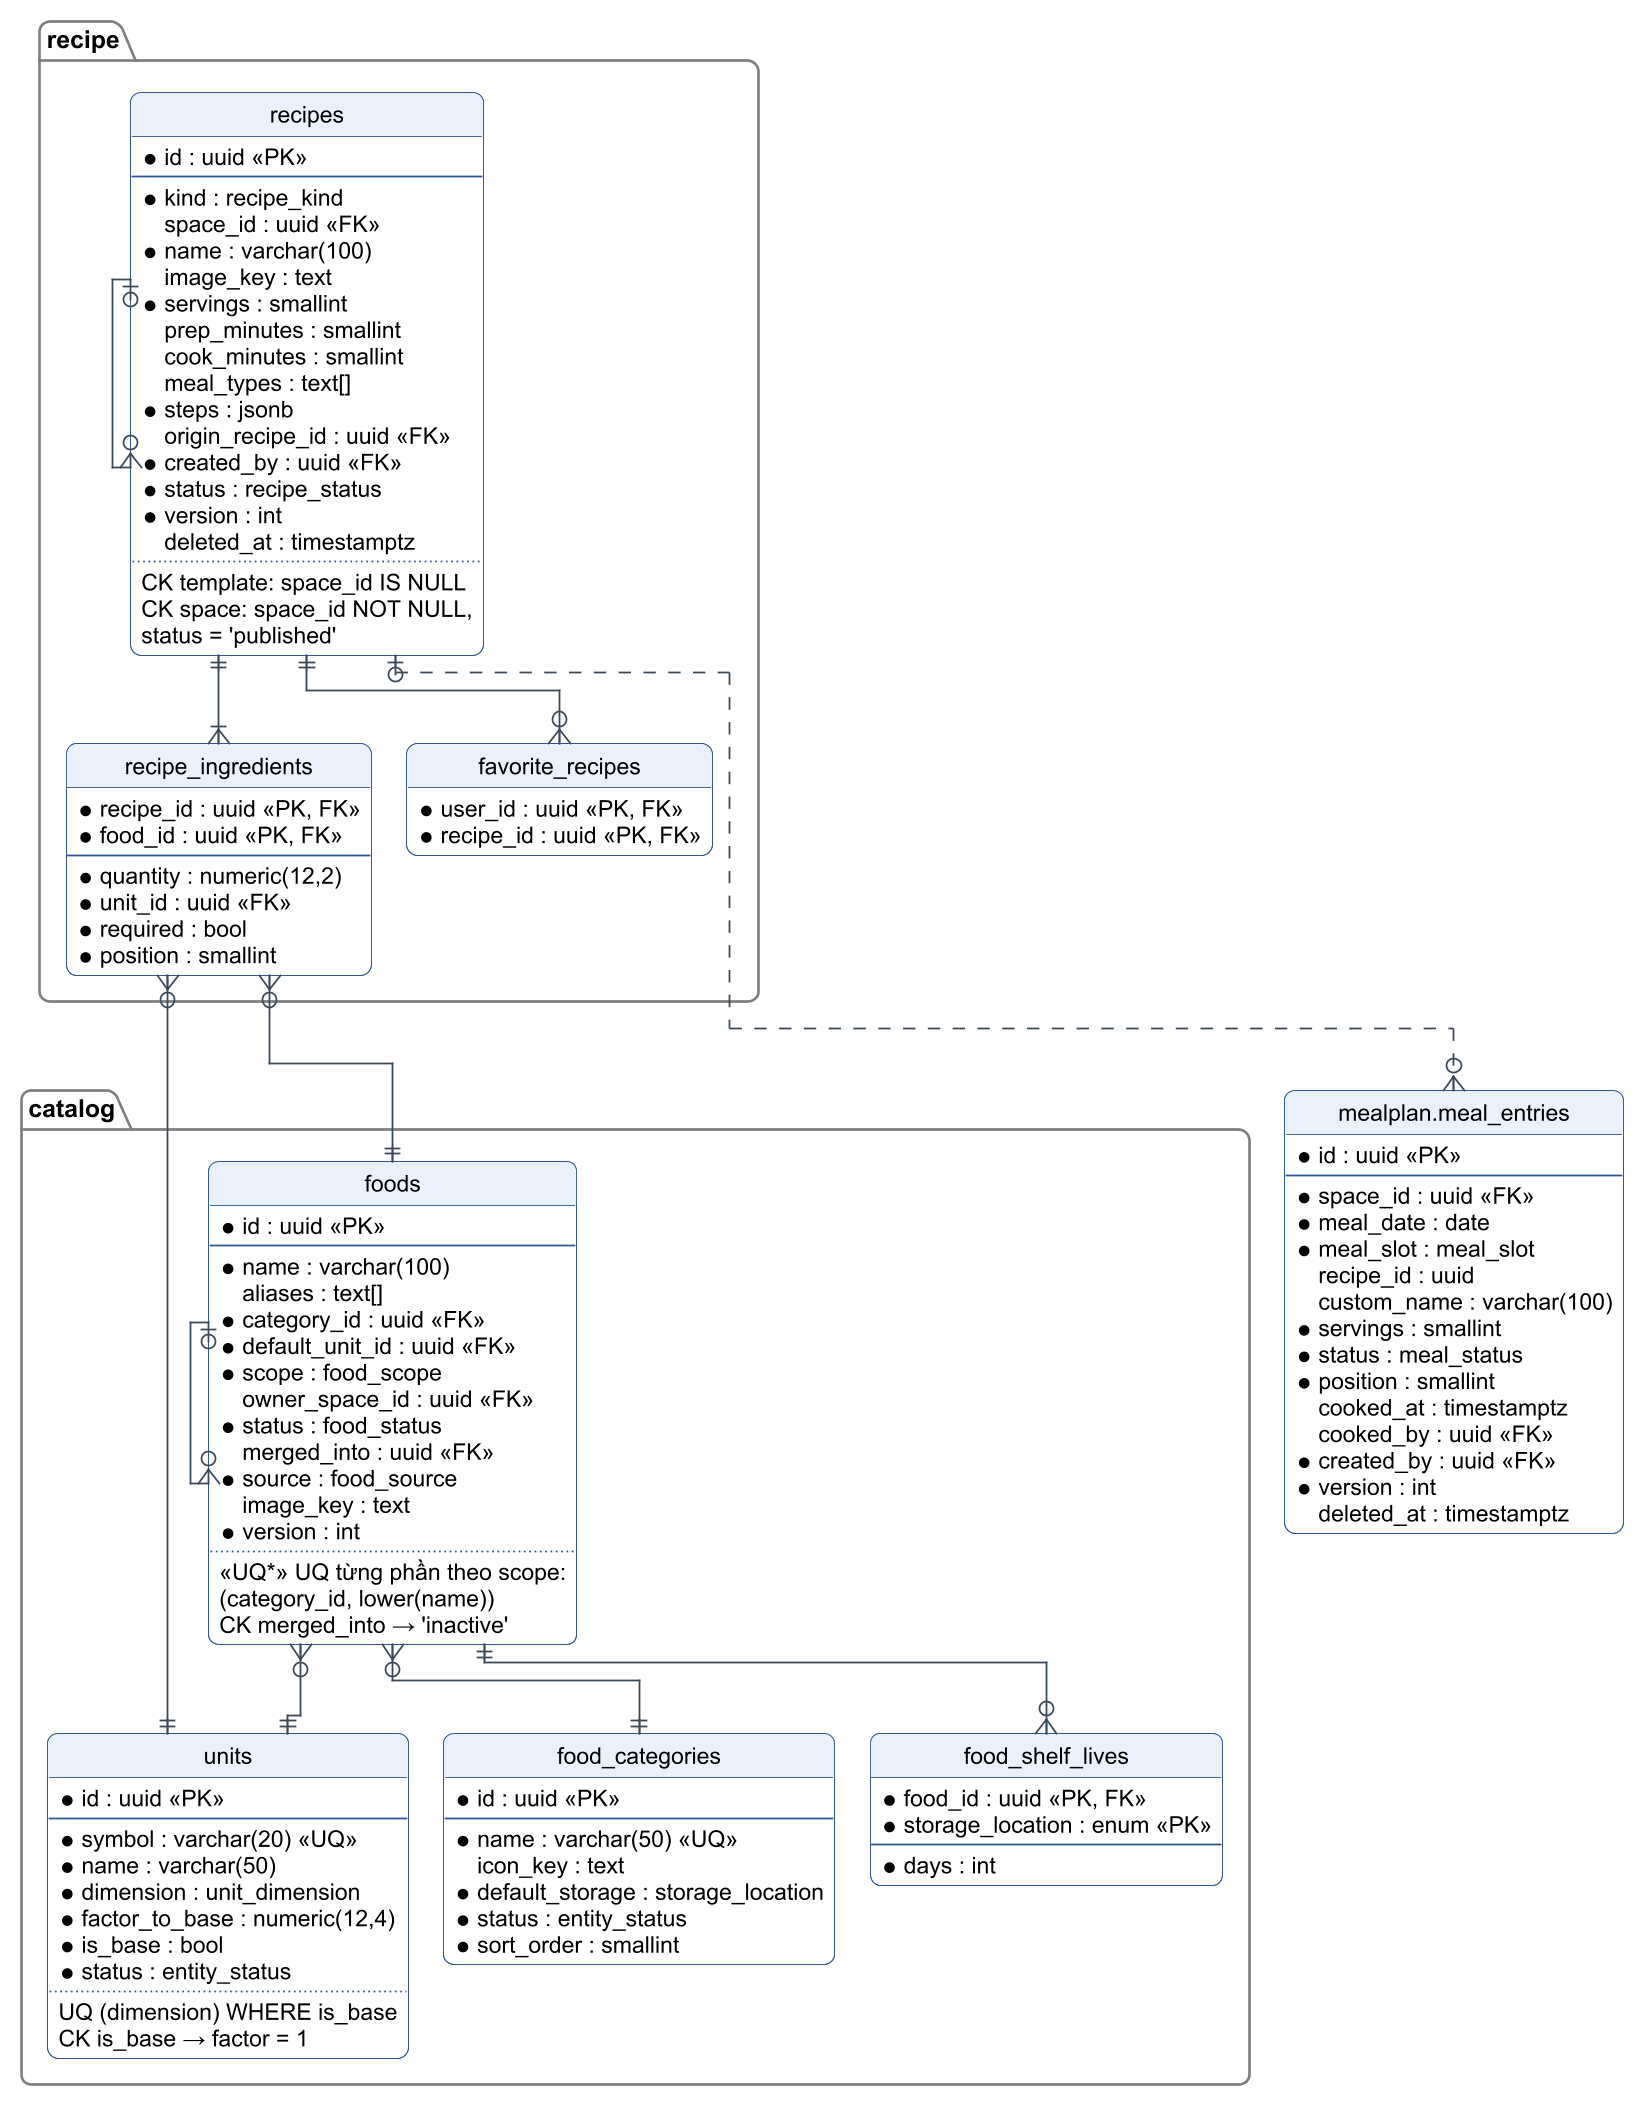

The diagram above was rendered by PlantUML. Its source (embedded in the PNG):
@startuml c3-23-erd-cong-thuc-ke-hoach
!pragma layout elk
!include _style-c3.iuml
hide circle
hide methods
hide stereotype
skinparam linetype ortho
skinparam nodesep 45
skinparam ranksep 40

  entity "mealplan.meal_entries" as me {
    * id : uuid <<PK>>
    --
    * space_id : uuid <<FK>>
    * meal_date : date
    * meal_slot : meal_slot
    recipe_id : uuid
    custom_name : varchar(100)
    * servings : smallint
    * status : meal_status
    * position : smallint
    cooked_at : timestamptz
    cooked_by : uuid <<FK>>
    * created_by : uuid <<FK>>
    * version : int
    deleted_at : timestamptz
  }

package "recipe" as prc {
  entity "recipes" as rc {
    * id : uuid <<PK>>
    --
    * kind : recipe_kind
    space_id : uuid <<FK>>
    * name : varchar(100)
    image_key : text
    * servings : smallint
    prep_minutes : smallint
    cook_minutes : smallint
    meal_types : text[]
    * steps : jsonb
    origin_recipe_id : uuid <<FK>>
    * created_by : uuid <<FK>>
    * status : recipe_status
    * version : int
    deleted_at : timestamptz
    ..
    CK template: space_id IS NULL
    CK space: space_id NOT NULL,
      status = 'published'
  }
  entity "recipe_ingredients" as ri {
    * recipe_id : uuid <<PK, FK>>
    * food_id : uuid <<PK, FK>>
    --
    * quantity : numeric(12,2)
    * unit_id : uuid <<FK>>
    * required : bool
    * position : smallint
  }
  entity "favorite_recipes" as fr {
    * user_id : uuid <<PK, FK>>
    * recipe_id : uuid <<PK, FK>>
  }
}

package "catalog" as pct {
  entity "food_categories" as fc {
    * id : uuid <<PK>>
    --
    * name : varchar(50) <<UQ>>
    icon_key : text
    * default_storage : storage_location
    * status : entity_status
    * sort_order : smallint
  }
  entity "foods" as fd {
    * id : uuid <<PK>>
    --
    * name : varchar(100)
    aliases : text[]
    * category_id : uuid <<FK>>
    * default_unit_id : uuid <<FK>>
    * scope : food_scope
    owner_space_id : uuid <<FK>>
    * status : food_status
    merged_into : uuid <<FK>>
    * source : food_source
    image_key : text
    * version : int
    ..
    «UQ*» UQ từng phần theo scope: (category_id, lower(name))
    CK merged_into → 'inactive'
  }
  entity "units" as un {
    * id : uuid <<PK>>
    --
    * symbol : varchar(20) <<UQ>>
    * name : varchar(50)
    * dimension : unit_dimension
    * factor_to_base : numeric(12,4)
    * is_base : bool
    * status : entity_status
    ..
    UQ (dimension) WHERE is_base
    CK is_base → factor = 1
  }
  entity "food_shelf_lives" as fs {
    * food_id : uuid <<PK, FK>>
    * storage_location : enum <<PK>>
    --
    * days : int
  }
}


rc |o..o{ me
rc ||--|{ ri
rc ||--o{ fr
rc |o--o{ rc
ri }o--|| fd
ri }o--|| un
fd }o--|| fc
fd }o--|| un
fd ||--o{ fs
fd |o--o{ fd
@enduml